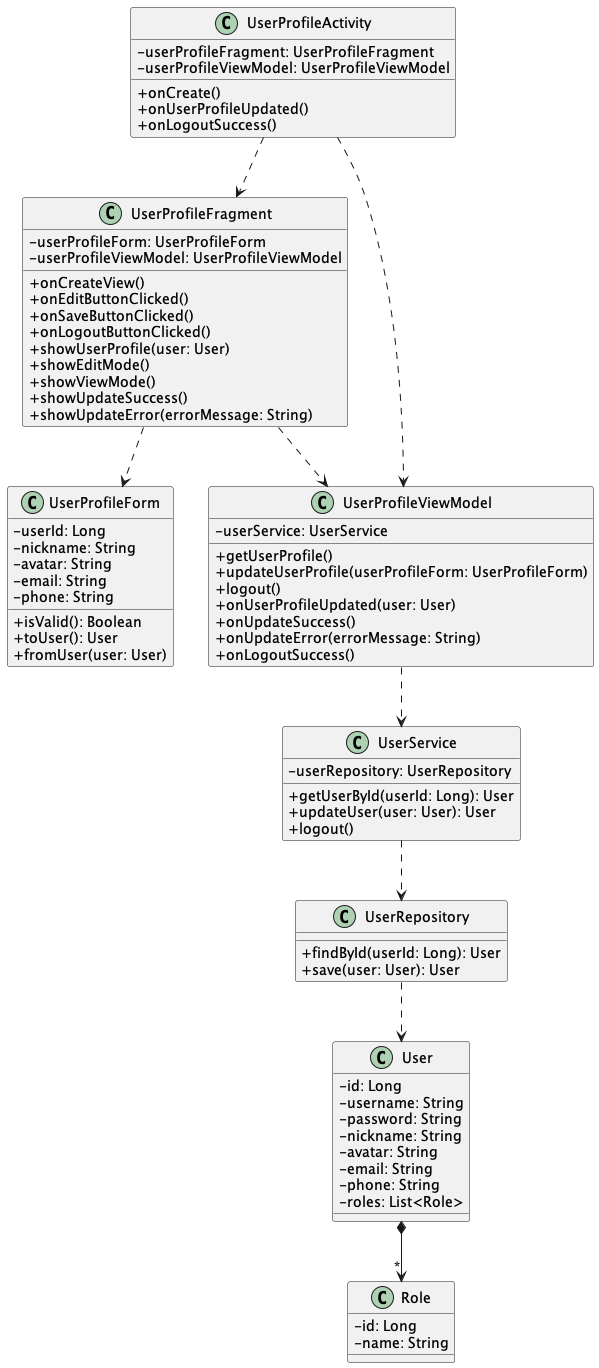

The diagram above was rendered by PlantUML. Its source (embedded in the PNG):
@startuml
skinparam classAttributeIconSize 0

class UserProfileActivity {
    - userProfileFragment: UserProfileFragment
    - userProfileViewModel: UserProfileViewModel
    + onCreate()
    + onUserProfileUpdated()
    + onLogoutSuccess()
}

class UserProfileFragment {
    - userProfileForm: UserProfileForm
    - userProfileViewModel: UserProfileViewModel
    + onCreateView()
    + onEditButtonClicked()
    + onSaveButtonClicked()
    + onLogoutButtonClicked()
    + showUserProfile(user: User)
    + showEditMode()
    + showViewMode()
    + showUpdateSuccess()
    + showUpdateError(errorMessage: String)
}

class UserProfileForm {
    - userId: Long
    - nickname: String
    - avatar: String
    - email: String
    - phone: String
    + isValid(): Boolean
    + toUser(): User
    + fromUser(user: User)
}

class UserProfileViewModel {
    - userService: UserService
    + getUserProfile()
    + updateUserProfile(userProfileForm: UserProfileForm)
    + logout()
    + onUserProfileUpdated(user: User)
    + onUpdateSuccess()
    + onUpdateError(errorMessage: String)
    + onLogoutSuccess()
}

class UserService {
    - userRepository: UserRepository
    + getUserById(userId: Long): User
    + updateUser(user: User): User
    + logout()
}

class UserRepository {
    + findById(userId: Long): User
    + save(user: User): User
}

class User {
    - id: Long
    - username: String
    - password: String
    - nickname: String
    - avatar: String
    - email: String
    - phone: String
    - roles: List<Role>
}

class Role {
    - id: Long
    - name: String
}

UserProfileActivity ..> UserProfileFragment
UserProfileActivity ..> UserProfileViewModel

UserProfileFragment ..> UserProfileForm
UserProfileFragment ..> UserProfileViewModel

UserProfileViewModel ..> UserService

UserService ..> UserRepository

UserRepository ..> User

User *--> "*" Role
@enduml